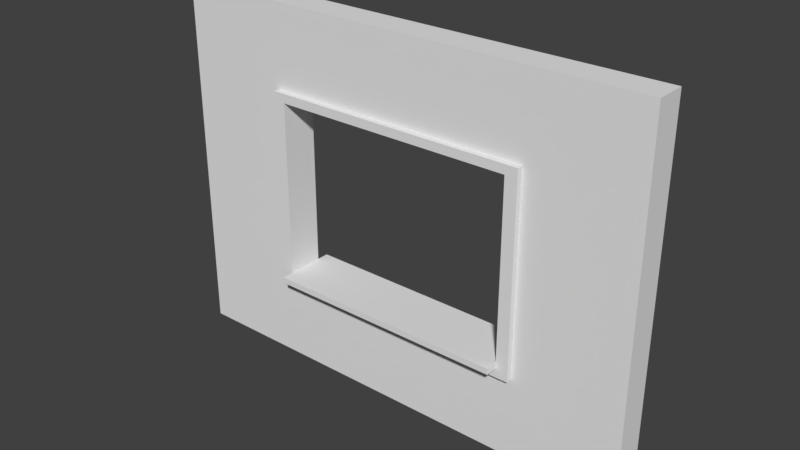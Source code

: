 # Source: SM_Wall_Window_Detail_3x4x0.25.blend  (saved by Blender 2.78.0; exported with 4.5.12 LTS)
import bpy
from mathutils import Matrix  # noqa: F401  (used for matrix-valued properties, if any)

bpy.ops.wm.read_factory_settings(use_empty=True)
scene = bpy.context.scene
scene.name = 'Scene'

# ---- collections
col_collection_1 = bpy.data.collections.new('Collection 1'); scene.collection.children.link(col_collection_1)

# ---- world
world_world = bpy.data.worlds.new('World'); scene.world = world_world
world_world.color = (0.05088, 0.05088, 0.05088)
world_world.use_sun_shadow = False
world_world.sun_shadow_jitter_overblur = 0.0
world_world.cycles.sampling_method = 'MANUAL'

# ---- meshes
me_vert = bpy.data.meshes.new('Vert')
me_vert.from_pydata([(4.0, 1.5, 0.0), (4.0, 0.0, 0.0), (4.0, 3.0, 0.0), (0.0, 3.0, 0.0), (0.0, 0.0, 0.0), (2.0, 3.0, 0.0), (0.0, 1.5, 0.0), (2.0, 0.0, 0.0), (4.0, 0.75, 0.25), (4.0, 0.75, 0.0), (4.0, 2.25, 0.0), (1.0, 3.0, 0.0), (0.0, 0.75, 0.0), (3.0, 0.0, 0.0), (3.0, 3.0, 0.0), (0.0, 2.25, 0.0), (1.0, 0.0, 0.0), (2.0, 2.25, 0.0), (2.0, 0.75, 0.0), (3.0, 1.5, 0.0), (1.0, 1.5, 0.0), (1.0, 0.75, 0.0), (3.0, 0.75, 0.0), (3.0, 2.25, 0.0), (1.0, 2.25, 0.0), (4.0, 1.5, 0.25), (4.0, 2.25, 0.25), (4.0, 3.0, 0.25), (1.0, 3.0, 0.25), (0.0, 3.0, 0.25), (0.0, 0.75, 0.25), (0.0, 0.0, 0.25), (3.0, 0.0, 0.25), (4.0, 0.0, 0.25), (3.0, 3.0, 0.25), (2.0, 3.0, 0.25), (0.0, 2.25, 0.25), (0.0, 1.5, 0.25), (1.0, 0.0, 0.25), (2.0, 0.0, 0.25), (2.0, 2.25, 0.25), (3.0, 1.5, 0.25), (1.0, 0.75, 0.4), (1.0, 1.5, 0.25), (1.0, 0.75, 0.25), (3.0, 0.75, 0.25), (3.0, 2.25, 0.25), (1.0, 2.25, 0.25), (4.0, 2.325, 0.0), (2.0, 2.325, 0.0), (0.0, 2.325, 0.0), (4.0, 2.325, 0.25), (3.0, 2.325, 0.0), (1.0, 2.325, 0.0), (2.0, 2.325, 0.25), (0.0, 2.325, 0.25), (3.0, 2.325, 0.25), (1.0, 2.325, 0.25), (3.1, 0.0, 0.0), (3.1, 1.5, 0.0), (3.1, 3.0, 0.0), (3.1, 0.75, 0.0), (3.1, 2.25, 0.0), (3.1, 0.0, 0.25), (3.1, 1.5, 0.25), (3.1, 3.0, 0.25), (3.1, 0.75, 0.25), (3.1, 2.25, 0.25), (3.1, 2.325, 0.25), (3.1, 2.325, 0.0), (0.9, 3.0, 0.0), (0.9, 3.0, 0.25), (0.9, 0.0, 0.0), (0.9, 1.5, 0.0), (0.9, 0.75, 0.0), (0.9, 2.25, 0.0), (0.9, 0.0, 0.25), (0.9, 1.5, 0.25), (0.9, 0.75, 0.25), (0.9, 2.25, 0.25), (0.9, 2.325, 0.25), (0.9, 2.325, 0.0), (0.0, 0.675, 0.0), (0.0, 0.675, 0.25), (4.0, 0.675, 0.0), (2.0, 0.675, 0.0), (1.0, 0.675, 0.0), (3.0, 0.675, 0.0), (4.0, 0.675, 0.25), (2.0, 0.675, 0.25), (1.0, 0.675, 0.25), (3.0, 0.675, 0.25), (3.1, 0.675, 0.25), (3.1, 0.675, 0.0), (0.9, 0.675, 0.25), (0.9, 0.675, 0.0), (2.0, 0.675, 0.3), (2.0, 0.75, 0.3), (0.9, 1.5, 0.3), (1.0, 1.5, 0.3), (1.0, 0.75, 0.3), (1.0, 0.675, 0.3), (0.9, 0.75, 0.3), (3.0, 0.75, 0.3), (3.0, 1.5, 0.3), (3.0, 0.675, 0.3), (3.0, 2.25, 0.3), (2.0, 2.25, 0.3), (1.0, 2.25, 0.3), (0.9, 2.25, 0.3), (2.0, 2.325, 0.3), (3.0, 2.325, 0.3), (1.0, 2.325, 0.3), (3.1, 2.325, 0.3), (3.1, 1.5, 0.3), (3.1, 0.75, 0.3), (3.1, 2.25, 0.3), (0.9, 2.325, 0.3), (3.1, 0.675, 0.3), (0.9, 0.675, 0.3), (1.0, 0.8, 0.0), (2.0, 0.8, 0.0), (3.0, 0.8, 0.0), (1.0, 0.8, 0.25), (2.0, 0.8, 0.25), (3.0, 0.8, 0.25), (1.0, 0.8, 0.3), (2.0, 0.8, 0.3), (3.0, 0.8, 0.3), (2.0, 0.75, 0.4), (3.0, 0.75, 0.4), (1.0, 0.8, 0.4), (2.0, 0.8, 0.4), (3.0, 0.8, 0.4), (1.0, 0.75, -0.1), (2.0, 0.75, -0.1), (3.0, 0.75, -0.1), (2.0, 0.8, -0.1), (1.0, 0.8, -0.1), (3.0, 0.8, -0.1)], [], [(81, 50, 3, 70), (52, 49, 5, 14), (68, 56, 111, 113), (74, 12, 6, 73), (78, 77, 37, 30), (85, 86, 21, 18), (95, 82, 12, 74), (61, 22, 19, 59), (93, 87, 22, 61), (87, 85, 18, 22), (69, 52, 14, 60), (59, 19, 23, 62), (56, 34, 35, 54), (49, 53, 11, 5), (80, 71, 29, 55), (73, 6, 15, 75), (94, 78, 30, 83), (80, 79, 109, 117), (54, 57, 112, 110), (44, 43, 99, 100), (68, 65, 34, 56), (103, 128, 133, 130), (54, 35, 28, 57), (77, 79, 36, 37), (60, 65, 27, 2), (82, 83, 30, 12), (50, 55, 29, 3), (19, 41, 46, 23), (21, 44, 123, 120), (58, 63, 32, 13), (72, 76, 31, 4), (84, 88, 33, 1), (5, 35, 34, 14), (23, 46, 40, 17), (10, 26, 25, 0), (22, 45, 41, 19), (6, 37, 36, 15), (11, 28, 35, 5), (7, 39, 38, 16), (24, 47, 43, 20), (0, 25, 8, 9), (12, 30, 37, 6), (17, 40, 47, 24), (48, 51, 26, 10), (13, 32, 39, 7), (121, 122, 139, 137), (20, 43, 44, 21), (70, 71, 28, 11), (2, 27, 51, 48), (15, 36, 55, 50), (92, 66, 115, 118), (47, 40, 107, 108), (79, 80, 55, 36), (17, 24, 53, 49), (67, 68, 113, 116), (62, 23, 52, 69), (23, 17, 49, 52), (75, 15, 50, 81), (10, 62, 69, 48), (26, 51, 68, 67), (1, 33, 63, 58), (14, 34, 65, 60), (25, 26, 67, 64), (51, 27, 65, 68), (88, 8, 66, 92), (8, 25, 64, 66), (0, 59, 62, 10), (48, 69, 60, 2), (84, 93, 61, 9), (9, 61, 59, 0), (24, 75, 81, 53), (43, 47, 108, 99), (3, 29, 71, 70), (16, 38, 76, 72), (57, 80, 117, 112), (66, 64, 114, 115), (20, 73, 75, 24), (57, 28, 71, 80), (86, 95, 74, 21), (94, 90, 101, 119), (21, 74, 73, 20), (53, 81, 70, 11), (16, 72, 95, 86), (38, 90, 94, 76), (1, 58, 93, 84), (33, 88, 92, 63), (9, 8, 88, 84), (4, 31, 83, 82), (32, 91, 89, 39), (63, 92, 91, 32), (76, 94, 83, 31), (13, 7, 85, 87), (58, 13, 87, 93), (72, 4, 82, 95), (7, 16, 86, 85), (39, 89, 90, 38), (96, 97, 100, 101), (115, 114, 104, 103), (118, 115, 103, 105), (105, 103, 97, 96), (114, 116, 106, 104), (107, 110, 112, 108), (116, 113, 111, 106), (106, 111, 110, 107), (108, 112, 117, 109), (99, 108, 109, 98), (101, 100, 102, 119), (100, 99, 98, 102), (77, 78, 102, 98), (78, 94, 119, 102), (46, 41, 104, 106), (90, 89, 96, 101), (44, 100, 126, 123), (64, 67, 116, 114), (89, 91, 105, 96), (91, 92, 118, 105), (40, 46, 106, 107), (79, 77, 98, 109), (41, 45, 103, 104), (56, 54, 110, 111), (125, 124, 127, 128), (120, 123, 124, 121), (121, 124, 125, 122), (124, 123, 126, 127), (45, 22, 122, 125), (103, 45, 125, 128), (127, 126, 131, 132), (122, 22, 136, 139), (129, 130, 133, 132), (42, 129, 132, 131), (126, 100, 42, 131), (128, 127, 132, 133), (97, 103, 130, 129), (100, 97, 129, 42), (135, 134, 138, 137), (136, 135, 137, 139), (21, 120, 138, 134), (18, 21, 134, 135), (22, 18, 135, 136), (120, 121, 137, 138)])
me_vert.use_remesh_preserve_volume = False
me_vert.use_remesh_preserve_attributes = False
me_vert.use_mirror_vertex_groups = False
me_vert.update()

# ---- objects
ob_sm_wall_window_detail_3x4x0_25 = bpy.data.objects.new('SM_Wall_Window_Detail_3x4x0.25', me_vert)

# ---- transforms, parenting, visibility, modifiers, constraints
ob_sm_wall_window_detail_3x4x0_25.location = (0.0, 0.0, 0.0)
ob_sm_wall_window_detail_3x4x0_25.rotation_euler = (1.571, -0.0, 0.0)
ob_sm_wall_window_detail_3x4x0_25.lineart.crease_threshold = 0.0

# ---- collection membership
col_collection_1.objects.link(ob_sm_wall_window_detail_3x4x0_25)

# ---- scene / render settings (as saved in the file)
scene.frame_start = 1; scene.frame_end = 250; scene.frame_set(1)
scene.render.engine = 'BLENDER_EEVEE_NEXT'
scene.render.resolution_percentage = 50
scene.render.dither_intensity = 0.0
scene.cycles.use_denoising = False
scene.cycles.samples = 128
scene.cycles.sampling_pattern = 'TABULATED_SOBOL'
scene.cycles.light_sampling_threshold = 0.0
scene.cycles.use_adaptive_sampling = False
scene.cycles.use_light_tree = False
scene.cycles.blur_glossy = 0.0
scene.cycles.sample_clamp_indirect = 0.0
scene.view_settings.view_transform = 'Standard'
bpy.context.view_layer.update()

# ---- added for rendering (the .blend has no active camera and no usable light): camera, sun
cam_auto = bpy.data.cameras.new('AutoCamera')
cam_auto.lens = 50.0
cam_auto.sensor_width = 36.0
cam_auto.clip_end = 1000.0
ob_auto_camera = bpy.data.objects.new('AutoCamera', cam_auto)
scene.collection.objects.link(ob_auto_camera)
ob_auto_camera.location = (6.6492, -5.72904, 5.21936)
ob_auto_camera.rotation_euler = (1.09748, -7.21219e-08, 0.694738)
scene.camera = ob_auto_camera
light_auto_sun = bpy.data.lights.new('AutoSun', 'SUN')
light_auto_sun.energy = 3.0
light_auto_sun.angle = 0.0523599
ob_auto_sun = bpy.data.objects.new('AutoSun', light_auto_sun)
scene.collection.objects.link(ob_auto_sun)
ob_auto_sun.rotation_euler = (0.872665, 0.174533, 0.523599)
bpy.context.view_layer.update()
